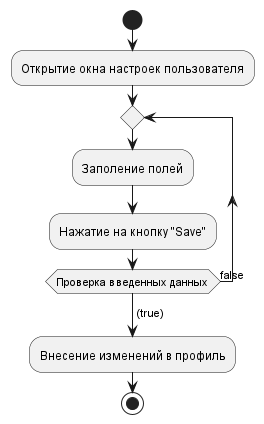

The diagram above was rendered by PlantUML. Its source (embedded in the PNG):
@startuml
start

:Открытие окна настроек пользователя;
repeat
:Заполение полей;
:Нажатие на кнопку "Save";
repeat while(Проверка введенных данных) is (false)
-> (true);
:Внесение изменений в профиль;

stop

@enduml